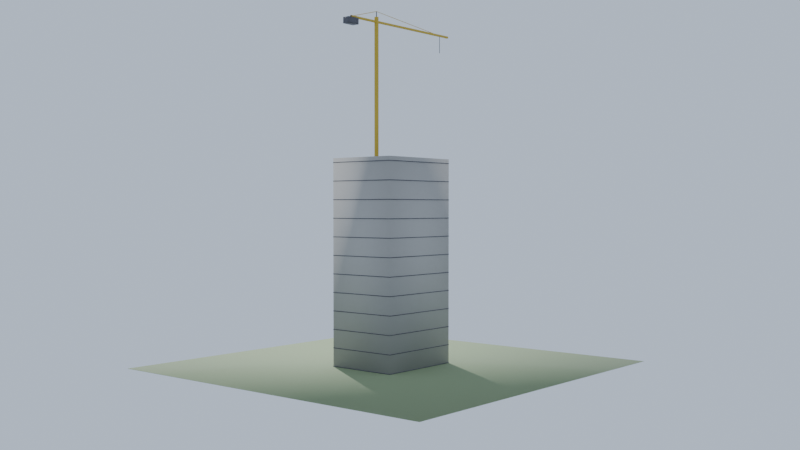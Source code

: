 # Source: skyline_crane.blend  (saved by Blender 5.1.30; exported with 4.5.12 LTS)
import bpy
from mathutils import Matrix  # noqa: F401  (used for matrix-valued properties, if any)

bpy.ops.wm.read_factory_settings(use_empty=True)
scene = bpy.context.scene
scene.name = 'Scene'

# ---- materials (node trees are filled in below, after node groups)
mat_preview_ground = bpy.data.materials.new('preview_ground')
mat_skyline_concrete_raw = bpy.data.materials.new('skyline_concrete_raw')
mat_skyline_frame = bpy.data.materials.new('skyline_frame')
mat_skyline_crane_yellow = bpy.data.materials.new('skyline_crane_yellow')

# ---- material node trees
mat_preview_ground.use_nodes = True; mat_preview_ground.node_tree.nodes.clear()
_N = mat_preview_ground.node_tree.nodes; _L = mat_preview_ground.node_tree.links
n0 = _N.new('ShaderNodeBsdfPrincipled'); n0.name = 'Principled BSDF'; n0.location = (-200, 100)
n0.inputs[0].default_value = (0.25, 0.32, 0.18, 1.0)
n0.inputs[2].default_value = 0.9
n1 = _N.new('ShaderNodeOutputMaterial'); n1.name = 'Material Output'; n1.location = (200, 100)
_L.new(n0.outputs[0], n1.inputs[0])
n1.is_active_output = True
mat_skyline_concrete_raw.use_nodes = True; mat_skyline_concrete_raw.node_tree.nodes.clear()
_N = mat_skyline_concrete_raw.node_tree.nodes; _L = mat_skyline_concrete_raw.node_tree.links
n0 = _N.new('ShaderNodeBsdfPrincipled'); n0.name = 'Principled BSDF'; n0.location = (-200, 100)
n0.inputs[0].default_value = (0.45, 0.44, 0.42, 1.0)
n0.inputs[2].default_value = 0.95
n1 = _N.new('ShaderNodeOutputMaterial'); n1.name = 'Material Output'; n1.location = (200, 100)
_L.new(n0.outputs[0], n1.inputs[0])
n1.is_active_output = True
mat_skyline_frame.use_nodes = True; mat_skyline_frame.node_tree.nodes.clear()
_N = mat_skyline_frame.node_tree.nodes; _L = mat_skyline_frame.node_tree.links
n0 = _N.new('ShaderNodeBsdfPrincipled'); n0.name = 'Principled BSDF'; n0.location = (-200, 100)
n0.inputs[0].default_value = (0.12, 0.12, 0.14, 1.0)
n0.inputs[1].default_value = 0.6
n1 = _N.new('ShaderNodeOutputMaterial'); n1.name = 'Material Output'; n1.location = (200, 100)
_L.new(n0.outputs[0], n1.inputs[0])
n1.is_active_output = True
mat_skyline_crane_yellow.use_nodes = True; mat_skyline_crane_yellow.node_tree.nodes.clear()
_N = mat_skyline_crane_yellow.node_tree.nodes; _L = mat_skyline_crane_yellow.node_tree.links
n0 = _N.new('ShaderNodeBsdfPrincipled'); n0.name = 'Principled BSDF'; n0.location = (-200, 100)
n0.inputs[0].default_value = (0.55, 0.38, 0.03, 1.0)
n1 = _N.new('ShaderNodeOutputMaterial'); n1.name = 'Material Output'; n1.location = (200, 100)
_L.new(n0.outputs[0], n1.inputs[0])
n1.is_active_output = True

# ---- world
world_world = bpy.data.worlds.new('World'); scene.world = world_world
world_world.use_nodes = True; world_world.node_tree.nodes.clear()
_N = world_world.node_tree.nodes; _L = world_world.node_tree.links
n0 = _N.new('ShaderNodeBackground'); n0.name = 'Background'; n0.location = (-200, 100)
n0.inputs[0].default_value = (0.55, 0.65, 0.8, 1.0)
n1 = _N.new('ShaderNodeOutputWorld'); n1.name = 'World Output'; n1.location = (200, 100)
_L.new(n0.outputs[0], n1.inputs[0])
n1.is_active_output = True

# ---- cameras
cam_previewcam = bpy.data.cameras.new('PreviewCam')
cam_previewcam.lens = 43.46

# ---- lights
light_previewsun = bpy.data.lights.new('PreviewSun', 'SUN')
light_previewsun.energy = 4.0

# ---- meshes
me_previewground = bpy.data.meshes.new('PreviewGround')
me_previewground.from_pydata([(-40.0, -40.0, -0.05), (-40.0, -40.0, 0.0), (-40.0, 40.0, -0.05), (-40.0, 40.0, 0.0), (40.0, -40.0, -0.05), (40.0, -40.0, 0.0), (40.0, 40.0, -0.05), (40.0, 40.0, 0.0)], [], [(0, 1, 3, 2), (4, 6, 7, 5), (0, 4, 5, 1), (2, 3, 7, 6), (0, 2, 6, 4), (1, 5, 7, 3)])
me_previewground.polygons.foreach_set('use_smooth', [True] * 6)
_uv = me_previewground.uv_layers.new(name='UVMap')
_uv.uv.foreach_set('vector', [-40.0, -0.05, -40.0, 0.0, 40.0, 0.0, 40.0, -0.05, -40.0, -0.05, 40.0, -0.05, 40.0, 0.0, -40.0, 0.0, -40.0, -0.05, 40.0, -0.05, 40.0, 0.0, -40.0, 0.0, -40.0, -0.05, -40.0, 0.0, 40.0, 0.0, 40.0, -0.05, -40.0, -40.0, -40.0, 40.0, 40.0, 40.0, 40.0, -40.0, -40.0, -40.0, 40.0, -40.0, 40.0, 40.0, -40.0, 40.0])
me_previewground.materials.append(mat_preview_ground)
me_previewground.update()
me_skyline_crane = bpy.data.meshes.new('skyline_crane')
me_skyline_crane.from_pydata([(-10.0, -8.0, 0.0), (-10.0, -8.0, 45.0), (-10.0, 8.0, 0.0), (-10.0, 8.0, 45.0), (10.0, -8.0, 0.0), (10.0, -8.0, 45.0), (10.0, 8.0, 0.0), (10.0, 8.0, 45.0), (-10.05, -8.05, 0.0), (-10.05, -8.05, 0.15), (-10.05, 8.05, 0.0), (-10.05, 8.05, 0.15), (10.05, -8.05, 0.0), (10.05, -8.05, 0.15), (10.05, 8.05, 0.0), (10.05, 8.05, 0.15), (-10.05, -8.05, 4.0), (-10.05, -8.05, 4.15), (-10.05, 8.05, 4.0), (-10.05, 8.05, 4.15), (10.05, -8.05, 4.0), (10.05, -8.05, 4.15), (10.05, 8.05, 4.0), (10.05, 8.05, 4.15), (-10.05, -8.05, 8.0), (-10.05, -8.05, 8.15), (-10.05, 8.05, 8.0), (-10.05, 8.05, 8.15), (10.05, -8.05, 8.0), (10.05, -8.05, 8.15), (10.05, 8.05, 8.0), (10.05, 8.05, 8.15), (-10.05, -8.05, 12.0), (-10.05, -8.05, 12.15), (-10.05, 8.05, 12.0), (-10.05, 8.05, 12.15), (10.05, -8.05, 12.0), (10.05, -8.05, 12.15), (10.05, 8.05, 12.0), (10.05, 8.05, 12.15), (-10.05, -8.05, 16.0), (-10.05, -8.05, 16.15), (-10.05, 8.05, 16.0), (-10.05, 8.05, 16.15), (10.05, -8.05, 16.0), (10.05, -8.05, 16.15), (10.05, 8.05, 16.0), (10.05, 8.05, 16.15), (-10.05, -8.05, 20.0), (-10.05, -8.05, 20.15), (-10.05, 8.05, 20.0), (-10.05, 8.05, 20.15), (10.05, -8.05, 20.0), (10.05, -8.05, 20.15), (10.05, 8.05, 20.0), (10.05, 8.05, 20.15), (-10.05, -8.05, 24.0), (-10.05, -8.05, 24.15), (-10.05, 8.05, 24.0), (-10.05, 8.05, 24.15), (10.05, -8.05, 24.0), (10.05, -8.05, 24.15), (10.05, 8.05, 24.0), (10.05, 8.05, 24.15), (-10.05, -8.05, 28.0), (-10.05, -8.05, 28.15), (-10.05, 8.05, 28.0), (-10.05, 8.05, 28.15), (10.05, -8.05, 28.0), (10.05, -8.05, 28.15), (10.05, 8.05, 28.0), (10.05, 8.05, 28.15), (-10.05, -8.05, 32.0), (-10.05, -8.05, 32.15), (-10.05, 8.05, 32.0), (-10.05, 8.05, 32.15), (10.05, -8.05, 32.0), (10.05, -8.05, 32.15), (10.05, 8.05, 32.0), (10.05, 8.05, 32.15), (-10.05, -8.05, 36.0), (-10.05, -8.05, 36.15), (-10.05, 8.05, 36.0), (-10.05, 8.05, 36.15), (10.05, -8.05, 36.0), (10.05, -8.05, 36.15), (10.05, 8.05, 36.0), (10.05, 8.05, 36.15), (-10.05, -8.05, 40.0), (-10.05, -8.05, 40.15), (-10.05, 8.05, 40.0), (-10.05, 8.05, 40.15), (10.05, -8.05, 40.0), (10.05, -8.05, 40.15), (10.05, 8.05, 40.0), (10.05, 8.05, 40.15), (-10.05, -8.05, 44.0), (-10.05, -8.05, 44.15), (-10.05, 8.05, 44.0), (-10.05, 8.05, 44.15), (10.05, -8.05, 44.0), (10.05, -8.05, 44.15), (10.05, 8.05, 44.0), (10.05, 8.05, 44.15), (4.55, -3.934e-08, 45.0), (4.682, -0.3182, 45.0), (5.0, -0.45, 45.0), (5.318, -0.3182, 45.0), (5.45, 3.934e-08, 45.0), (5.318, 0.3182, 45.0), (5.0, 0.45, 45.0), (4.682, 0.3182, 45.0), (4.55, -3.934e-08, 75.0), (4.682, -0.3182, 75.0), (5.0, -0.45, 75.0), (5.318, -0.3182, 75.0), (5.45, 3.934e-08, 75.0), (5.318, 0.3182, 75.0), (5.0, 0.45, 75.0), (4.682, 0.3182, 75.0), (5.0, -0.28, 74.0), (5.0, -0.14, 74.24), (5.0, 0.14, 74.24), (5.0, 0.28, 74.0), (5.0, 0.14, 73.76), (5.0, -0.14, 73.76), (-20.0, -0.28, 74.0), (-20.0, -0.14, 74.24), (-20.0, 0.14, 74.24), (-20.0, 0.28, 74.0), (-20.0, 0.14, 73.76), (-20.0, -0.14, 73.76), (13.0, 0.28, 74.0), (13.0, 0.14, 74.24), (13.0, -0.14, 74.24), (13.0, -0.28, 74.0), (13.0, -0.14, 73.76), (13.0, 0.14, 73.76), (11.5, -0.8, 72.4), (11.5, -0.8, 73.7), (11.5, 0.8, 72.4), (11.5, 0.8, 73.7), (14.5, -0.8, 72.4), (14.5, -0.8, 73.7), (14.5, 0.8, 72.4), (14.5, 0.8, 73.7), (-17.08, 6.994e-09, 74.0), (-17.0, 0.08, 74.0), (-16.92, -6.994e-09, 74.0), (-17.0, -0.08, 74.0), (-17.08, -3.427e-07, 70.0), (-17.0, 0.08, 70.0), (-16.92, -3.567e-07, 70.0), (-17.0, -0.08, 70.0), (5.0, -0.06, 76.2), (4.994, -1.715e-08, 76.26), (5.0, 0.06, 76.2), (5.006, 1.715e-08, 76.14), (-17.0, -0.06, 74.0), (-17.01, 8.051e-07, 74.06), (-17.0, 0.06, 74.0), (-16.99, 8.394e-07, 73.94), (5.016, -8.905e-09, 76.26), (4.984, 8.905e-09, 76.14), (13.0, 0.06, 74.0), (13.02, 8.255e-07, 74.06), (13.0, -0.06, 74.0), (12.98, 8.433e-07, 73.94), (4.9, -8.742e-09, 74.0), (4.95, -0.0866, 74.0), (5.05, -0.0866, 74.0), (5.1, 8.742e-09, 74.0), (5.05, 0.0866, 74.0), (4.95, 0.0866, 74.0), (4.9, -8.742e-09, 76.2), (4.95, -0.0866, 76.2), (5.05, -0.0866, 76.2), (5.1, 8.742e-09, 76.2), (5.05, 0.0866, 76.2), (4.95, 0.0866, 76.2)], [], [(0, 1, 3, 2), (4, 6, 7, 5), (0, 4, 5, 1), (2, 3, 7, 6), (0, 2, 6, 4), (1, 5, 7, 3), (8, 9, 11, 10), (12, 14, 15, 13), (8, 12, 13, 9), (10, 11, 15, 14), (8, 10, 14, 12), (9, 13, 15, 11), (16, 17, 19, 18), (20, 22, 23, 21), (16, 20, 21, 17), (18, 19, 23, 22), (16, 18, 22, 20), (17, 21, 23, 19), (24, 25, 27, 26), (28, 30, 31, 29), (24, 28, 29, 25), (26, 27, 31, 30), (24, 26, 30, 28), (25, 29, 31, 27), (32, 33, 35, 34), (36, 38, 39, 37), (32, 36, 37, 33), (34, 35, 39, 38), (32, 34, 38, 36), (33, 37, 39, 35), (40, 41, 43, 42), (44, 46, 47, 45), (40, 44, 45, 41), (42, 43, 47, 46), (40, 42, 46, 44), (41, 45, 47, 43), (48, 49, 51, 50), (52, 54, 55, 53), (48, 52, 53, 49), (50, 51, 55, 54), (48, 50, 54, 52), (49, 53, 55, 51), (56, 57, 59, 58), (60, 62, 63, 61), (56, 60, 61, 57), (58, 59, 63, 62), (56, 58, 62, 60), (57, 61, 63, 59), (64, 65, 67, 66), (68, 70, 71, 69), (64, 68, 69, 65), (66, 67, 71, 70), (64, 66, 70, 68), (65, 69, 71, 67), (72, 73, 75, 74), (76, 78, 79, 77), (72, 76, 77, 73), (74, 75, 79, 78), (72, 74, 78, 76), (73, 77, 79, 75), (80, 81, 83, 82), (84, 86, 87, 85), (80, 84, 85, 81), (82, 83, 87, 86), (80, 82, 86, 84), (81, 85, 87, 83), (88, 89, 91, 90), (92, 94, 95, 93), (88, 92, 93, 89), (90, 91, 95, 94), (88, 90, 94, 92), (89, 93, 95, 91), (96, 97, 99, 98), (100, 102, 103, 101), (96, 100, 101, 97), (98, 99, 103, 102), (96, 98, 102, 100), (97, 101, 103, 99), (104, 105, 113, 112), (105, 106, 114, 113), (106, 107, 115, 114), (107, 108, 116, 115), (108, 109, 117, 116), (109, 110, 118, 117), (110, 111, 119, 118), (111, 104, 112, 119), (120, 121, 127, 126), (121, 122, 128, 127), (122, 123, 129, 128), (123, 124, 130, 129), (124, 125, 131, 130), (125, 120, 126, 131), (123, 122, 133, 132), (122, 121, 134, 133), (121, 120, 135, 134), (120, 125, 136, 135), (125, 124, 137, 136), (124, 123, 132, 137), (138, 139, 141, 140), (142, 144, 145, 143), (138, 142, 143, 139), (140, 141, 145, 144), (138, 140, 144, 142), (139, 143, 145, 141), (146, 147, 151, 150), (147, 148, 152, 151), (148, 149, 153, 152), (149, 146, 150, 153), (154, 155, 159, 158), (155, 156, 160, 159), (156, 157, 161, 160), (157, 154, 158, 161), (156, 162, 165, 164), (162, 154, 166, 165), (154, 163, 167, 166), (163, 156, 164, 167), (168, 169, 175, 174), (169, 170, 176, 175), (170, 171, 177, 176), (171, 172, 178, 177), (172, 173, 179, 178), (173, 168, 174, 179)])
me_skyline_crane.polygons.foreach_set('use_smooth', [True] * 122)
me_skyline_crane.polygons.foreach_set('material_index', [0, 0, 0, 0, 0, 0, 1, 1, 1, 1, 1, 1, 1, 1, 1, 1, 1, 1, 1, 1, 1, 1, 1, 1, 1, 1, 1, 1, 1, 1, 1, 1, 1, 1, 1, 1, 1, 1, 1, 1, 1, 1, 1, 1, 1, 1, 1, 1, 1, 1, 1, 1, 1, 1, 1, 1, 1, 1, 1, 1, 1, 1, 1, 1, 1, 1, 1, 1, 1, 1, 1, 1, 1, 1, 1, 1, 1, 1, 2, 2, 2, 2, 2, 2, 2, 2, 2, 2, 2, 2, 2, 2, 2, 2, 2, 2, 2, 2, 1, 1, 1, 1, 1, 1, 1, 1, 1, 1, 2, 2, 2, 2, 2, 2, 2, 2, 1, 1, 1, 1, 1, 1])
_uv = me_skyline_crane.uv_layers.new(name='UVMap')
_uv.uv.foreach_set('vector', [-2.4, 0.0, -2.4, 13.5, 2.4, 13.5, 2.4, 0.0, -2.4, 0.0, 2.4, 0.0, 2.4, 13.5, -2.4, 13.5, -3.0, 0.0, 3.0, 0.0, 3.0, 13.5, -3.0, 13.5, -3.0, 0.0, -3.0, 13.5, 3.0, 13.5, 3.0, 0.0, -3.0, -2.4, -3.0, 2.4, 3.0, 2.4, 3.0, -2.4, -3.0, -2.4, 3.0, -2.4, 3.0, 2.4, -3.0, 2.4, -2.415, 0.0, -2.415, 0.045, 2.415, 0.045, 2.415, 0.0, -2.415, 0.0, 2.415, 0.0, 2.415, 0.045, -2.415, 0.045, -3.015, 0.0, 3.015, 0.0, 3.015, 0.045, -3.015, 0.045, -3.015, 0.0, -3.015, 0.045, 3.015, 0.045, 3.015, 0.0, -3.015, -2.415, -3.015, 2.415, 3.015, 2.415, 3.015, -2.415, -3.015, -2.415, 3.015, -2.415, 3.015, 2.415, -3.015, 2.415, -2.415, 1.2, -2.415, 1.245, 2.415, 1.245, 2.415, 1.2, -2.415, 1.2, 2.415, 1.2, 2.415, 1.245, -2.415, 1.245, -3.015, 1.2, 3.015, 1.2, 3.015, 1.245, -3.015, 1.245, -3.015, 1.2, -3.015, 1.245, 3.015, 1.245, 3.015, 1.2, -3.015, -2.415, -3.015, 2.415, 3.015, 2.415, 3.015, -2.415, -3.015, -2.415, 3.015, -2.415, 3.015, 2.415, -3.015, 2.415, -2.415, 2.4, -2.415, 2.445, 2.415, 2.445, 2.415, 2.4, -2.415, 2.4, 2.415, 2.4, 2.415, 2.445, -2.415, 2.445, -3.015, 2.4, 3.015, 2.4, 3.015, 2.445, -3.015, 2.445, -3.015, 2.4, -3.015, 2.445, 3.015, 2.445, 3.015, 2.4, -3.015, -2.415, -3.015, 2.415, 3.015, 2.415, 3.015, -2.415, -3.015, -2.415, 3.015, -2.415, 3.015, 2.415, -3.015, 2.415, -2.415, 3.6, -2.415, 3.645, 2.415, 3.645, 2.415, 3.6, -2.415, 3.6, 2.415, 3.6, 2.415, 3.645, -2.415, 3.645, -3.015, 3.6, 3.015, 3.6, 3.015, 3.645, -3.015, 3.645, -3.015, 3.6, -3.015, 3.645, 3.015, 3.645, 3.015, 3.6, -3.015, -2.415, -3.015, 2.415, 3.015, 2.415, 3.015, -2.415, -3.015, -2.415, 3.015, -2.415, 3.015, 2.415, -3.015, 2.415, -2.415, 4.8, -2.415, 4.845, 2.415, 4.845, 2.415, 4.8, -2.415, 4.8, 2.415, 4.8, 2.415, 4.845, -2.415, 4.845, -3.015, 4.8, 3.015, 4.8, 3.015, 4.845, -3.015, 4.845, -3.015, 4.8, -3.015, 4.845, 3.015, 4.845, 3.015, 4.8, -3.015, -2.415, -3.015, 2.415, 3.015, 2.415, 3.015, -2.415, -3.015, -2.415, 3.015, -2.415, 3.015, 2.415, -3.015, 2.415, -2.415, 6.0, -2.415, 6.045, 2.415, 6.045, 2.415, 6.0, -2.415, 6.0, 2.415, 6.0, 2.415, 6.045, -2.415, 6.045, -3.015, 6.0, 3.015, 6.0, 3.015, 6.045, -3.015, 6.045, -3.015, 6.0, -3.015, 6.045, 3.015, 6.045, 3.015, 6.0, -3.015, -2.415, -3.015, 2.415, 3.015, 2.415, 3.015, -2.415, -3.015, -2.415, 3.015, -2.415, 3.015, 2.415, -3.015, 2.415, -2.415, 7.2, -2.415, 7.245, 2.415, 7.245, 2.415, 7.2, -2.415, 7.2, 2.415, 7.2, 2.415, 7.245, -2.415, 7.245, -3.015, 7.2, 3.015, 7.2, 3.015, 7.245, -3.015, 7.245, -3.015, 7.2, -3.015, 7.245, 3.015, 7.245, 3.015, 7.2, -3.015, -2.415, -3.015, 2.415, 3.015, 2.415, 3.015, -2.415, -3.015, -2.415, 3.015, -2.415, 3.015, 2.415, -3.015, 2.415, -2.415, 8.4, -2.415, 8.445, 2.415, 8.445, 2.415, 8.4, -2.415, 8.4, 2.415, 8.4, 2.415, 8.445, -2.415, 8.445, -3.015, 8.4, 3.015, 8.4, 3.015, 8.445, -3.015, 8.445, -3.015, 8.4, -3.015, 8.445, 3.015, 8.445, 3.015, 8.4, -3.015, -2.415, -3.015, 2.415, 3.015, 2.415, 3.015, -2.415, -3.015, -2.415, 3.015, -2.415, 3.015, 2.415, -3.015, 2.415, -2.415, 9.6, -2.415, 9.645, 2.415, 9.645, 2.415, 9.6, -2.415, 9.6, 2.415, 9.6, 2.415, 9.645, -2.415, 9.645, -3.015, 9.6, 3.015, 9.6, 3.015, 9.645, -3.015, 9.645, -3.015, 9.6, -3.015, 9.645, 3.015, 9.645, 3.015, 9.6, -3.015, -2.415, -3.015, 2.415, 3.015, 2.415, 3.015, -2.415, -3.015, -2.415, 3.015, -2.415, 3.015, 2.415, -3.015, 2.415, -2.415, 10.8, -2.415, 10.85, 2.415, 10.85, 2.415, 10.8, -2.415, 10.8, 2.415, 10.8, 2.415, 10.85, -2.415, 10.85, -3.015, 10.8, 3.015, 10.8, 3.015, 10.85, -3.015, 10.85, -3.015, 10.8, -3.015, 10.85, 3.015, 10.85, 3.015, 10.8, -3.015, -2.415, -3.015, 2.415, 3.015, 2.415, 3.015, -2.415, -3.015, -2.415, 3.015, -2.415, 3.015, 2.415, -3.015, 2.415, -2.415, 12.0, -2.415, 12.05, 2.415, 12.05, 2.415, 12.0, -2.415, 12.0, 2.415, 12.0, 2.415, 12.05, -2.415, 12.05, -3.015, 12.0, 3.015, 12.0, 3.015, 12.05, -3.015, 12.05, -3.015, 12.0, -3.015, 12.05, 3.015, 12.05, 3.015, 12.0, -3.015, -2.415, -3.015, 2.415, 3.015, 2.415, 3.015, -2.415, -3.015, -2.415, 3.015, -2.415, 3.015, 2.415, -3.015, 2.415, -2.415, 13.2, -2.415, 13.25, 2.415, 13.25, 2.415, 13.2, -2.415, 13.2, 2.415, 13.2, 2.415, 13.25, -2.415, 13.25, -3.015, 13.2, 3.015, 13.2, 3.015, 13.25, -3.015, 13.25, -3.015, 13.2, -3.015, 13.25, 3.015, 13.25, 3.015, 13.2, -3.015, -2.415, -3.015, 2.415, 3.015, 2.415, 3.015, -2.415, -3.015, -2.415, 3.015, -2.415, 3.015, 2.415, -3.015, 2.415, -1.18e-08, 13.5, -0.09546, 13.5, -0.09546, 22.5, -1.18e-08, 22.5, 1.405, 13.5, 1.5, 13.5, 1.5, 22.5, 1.405, 22.5, 1.5, 13.5, 1.595, 13.5, 1.595, 22.5, 1.5, 22.5, -0.09546, 13.5, 1.18e-08, 13.5, 1.18e-08, 22.5, -0.09546, 22.5, 1.18e-08, 13.5, 0.09546, 13.5, 0.09546, 22.5, 1.18e-08, 22.5, 1.595, 13.5, 1.5, 13.5, 1.5, 22.5, 1.595, 22.5, 1.5, 13.5, 1.405, 13.5, 1.405, 22.5, 1.5, 22.5, 0.09546, 13.5, -1.18e-08, 13.5, -1.18e-08, 22.5, 0.09546, 22.5, 1.5, 22.2, 1.5, 22.27, -6.0, 22.27, -6.0, 22.2, 1.5, -0.042, 1.5, 0.042, -6.0, 0.042, -6.0, -0.042, 1.5, 22.27, 1.5, 22.2, -6.0, 22.2, -6.0, 22.27, 1.5, 22.2, 1.5, 22.13, -6.0, 22.13, -6.0, 22.2, 1.5, 0.042, 1.5, -0.042, -6.0, -0.042, -6.0, 0.042, 1.5, 22.13, 1.5, 22.2, -6.0, 22.2, -6.0, 22.13, 1.5, 22.2, 1.5, 22.27, 3.9, 22.27, 3.9, 22.2, 1.5, 0.042, 1.5, -0.042, 3.9, -0.042, 3.9, 0.042, 1.5, 22.27, 1.5, 22.2, 3.9, 22.2, 3.9, 22.27, 1.5, 22.2, 1.5, 22.13, 3.9, 22.13, 3.9, 22.2, 1.5, -0.042, 1.5, 0.042, 3.9, 0.042, 3.9, -0.042, 1.5, 22.13, 1.5, 22.2, 3.9, 22.2, 3.9, 22.13, -0.24, 21.72, -0.24, 22.11, 0.24, 22.11, 0.24, 21.72, -0.24, 21.72, 0.24, 21.72, 0.24, 22.11, -0.24, 22.11, 3.45, 21.72, 4.35, 21.72, 4.35, 22.11, 3.45, 22.11, 3.45, 21.72, 3.45, 22.11, 4.35, 22.11, 4.35, 21.72, 3.45, -0.24, 3.45, 0.24, 4.35, 0.24, 4.35, -0.24, 3.45, -0.24, 4.35, -0.24, 4.35, 0.24, 3.45, 0.24, 2.098e-09, 22.2, 0.024, 22.2, 0.024, 21.0, -1.028e-07, 21.0, 0.024, 22.2, -2.098e-09, 22.2, -1.07e-07, 21.0, 0.024, 21.0, -2.098e-09, 22.2, -0.024, 22.2, -0.024, 21.0, -1.07e-07, 21.0, -0.024, 22.2, 2.098e-09, 22.2, -1.028e-07, 21.0, -0.024, 21.0, 1.5, 22.86, 1.498, 22.88, -5.102, 22.22, -5.1, 22.2, 1.498, 22.88, 1.5, 22.86, -5.1, 22.2, -5.102, 22.22, 1.5, 22.86, 1.502, 22.84, -5.098, 22.18, -5.1, 22.2, 1.502, 22.84, 1.5, 22.86, -5.1, 22.2, -5.098, 22.18, 1.5, 22.86, 1.505, 22.88, 3.905, 22.22, 3.9, 22.2, 1.505, 22.88, 1.5, 22.86, 3.9, 22.2, 3.905, 22.22, 1.5, 22.86, 1.495, 22.84, 3.895, 22.18, 3.9, 22.2, 1.495, 22.84, 1.5, 22.86, 3.9, 22.2, 3.895, 22.18, -2.623e-09, 22.2, -0.02598, 22.2, -0.02598, 22.86, -2.623e-09, 22.86, 1.485, 22.2, 1.515, 22.2, 1.515, 22.86, 1.485, 22.86, -0.02598, 22.2, 2.623e-09, 22.2, 2.623e-09, 22.86, -0.02598, 22.86, 2.623e-09, 22.2, 0.02598, 22.2, 0.02598, 22.86, 2.623e-09, 22.86, 1.515, 22.2, 1.485, 22.2, 1.485, 22.86, 1.515, 22.86, 0.02598, 22.2, -2.623e-09, 22.2, -2.623e-09, 22.86, 0.02598, 22.86])
me_skyline_crane.materials.append(mat_skyline_concrete_raw)
me_skyline_crane.materials.append(mat_skyline_frame)
me_skyline_crane.materials.append(mat_skyline_crane_yellow)
me_skyline_crane.update()

# ---- objects
ob_previewground = bpy.data.objects.new('PreviewGround', me_previewground)
ob_skyline_crane = bpy.data.objects.new('skyline_crane', me_skyline_crane)
ob_previewcam = bpy.data.objects.new('PreviewCam', cam_previewcam)
ob_previewsun = bpy.data.objects.new('PreviewSun', light_previewsun)

# ---- transforms, parenting, visibility, modifiers, constraints
ob_previewground.location = (0.0, 0.0, 0.0)
ob_skyline_crane.location = (0.0, 0.0, 0.0)
ob_previewcam.location = (160.2, 136.8, 34.32)
ob_previewcam.rotation_euler = (1.553, -5.496e-08, 2.269)
ob_previewsun.location = (0.0, 0.0, 0.0)
ob_previewsun.rotation_euler = (0.8727, 0.1745, -0.6981)

# ---- collection membership
scene.collection.objects.link(ob_previewground)
scene.collection.objects.link(ob_skyline_crane)
scene.collection.objects.link(ob_previewcam)
scene.collection.objects.link(ob_previewsun)

# ---- scene / render settings (as saved in the file)
scene.camera = ob_previewcam
scene.frame_start = 1; scene.frame_end = 250; scene.frame_set(1)
scene.render.engine = 'BLENDER_EEVEE_NEXT'
scene.render.resolution_x = 1280
scene.render.resolution_y = 720
scene.render.bake_bias = 0.0
scene.render.bake_samples = 0
scene.cycles.sampling_pattern = 'TABULATED_SOBOL'
scene.eevee.use_volume_custom_range = False
bpy.context.view_layer.update()
